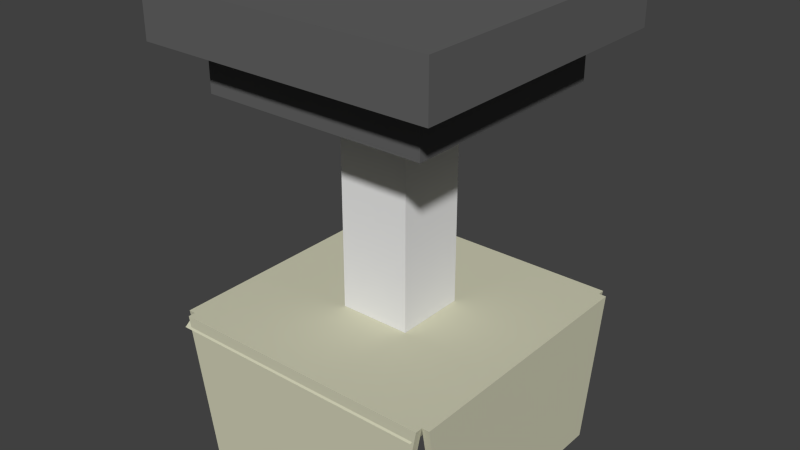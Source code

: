 # Source: Light01.blend  (saved by Blender 2.76.0; exported with 4.5.12 LTS)
import bpy
from mathutils import Matrix  # noqa: F401  (used for matrix-valued properties, if any)

bpy.ops.wm.read_factory_settings(use_empty=True)
scene = bpy.context.scene
scene.name = 'Scene'

# ---- collections
col_collection_1 = bpy.data.collections.new('Collection 1'); scene.collection.children.link(col_collection_1)

# ---- materials (node trees are filled in below, after node groups)
mat_top = bpy.data.materials.new('Top')
mat_top.alpha_threshold = 0.0
mat_top.use_transparent_shadow = False
mat_top.diffuse_color = (0.1237, 0.1237, 0.1237, 1.0)
mat_top.roughness = 0.5
mat_middle = bpy.data.materials.new('Middle')
mat_middle.alpha_threshold = 0.0
mat_middle.use_transparent_shadow = False
mat_middle.roughness = 0.5
mat_light = bpy.data.materials.new('Light')
mat_light.alpha_threshold = 0.0
mat_light.use_transparent_shadow = False
mat_light.diffuse_color = (0.6267, 0.6208, 0.4638, 1.0)
mat_light.roughness = 0.5
mat_bulb = bpy.data.materials.new('Bulb')
mat_bulb.alpha_threshold = 0.0
mat_bulb.use_transparent_shadow = False
mat_bulb.roughness = 0.5

# ---- material node trees

# ---- world
world_world = bpy.data.worlds.new('World'); scene.world = world_world
world_world.color = (0.05088, 0.05088, 0.05088)
world_world.use_sun_shadow = False
world_world.sun_shadow_jitter_overblur = 0.0
world_world.cycles.sampling_method = 'MANUAL'
world_world.cycles.sample_map_resolution = 256

# ---- meshes
me_cube_001 = bpy.data.meshes.new('Cube.001')
me_cube_001.from_pydata([(-0.7655, -0.7655, -1.0), (-1.0, -1.0, 1.0), (-0.7655, 0.7655, -1.0), (-1.0, 1.0, 1.0), (0.7655, -0.7655, -1.0), (1.0, -1.0, 1.0), (0.7655, 0.7655, -1.0), (1.0, 1.0, 1.0), (-1.0, 1.0, -1.0), (-1.0, -1.0, -1.0), (1.0, 1.0, -1.0), (1.0, -1.0, -1.0), (-0.2487, 0.2487, -2.833), (-0.2487, -0.2487, -2.833), (0.2487, 0.2487, -2.833), (0.2487, -0.2487, -2.833), (-0.7655, 0.7655, -2.833), (-0.7655, -0.7655, -2.833), (0.7655, 0.7655, -2.833), (0.7655, -0.7655, -2.833), (-0.2487, 0.2487, -11.17), (-0.2487, -0.2487, -11.17), (0.2487, 0.2487, -11.17), (0.2487, -0.2487, -11.17)], [], [(1, 3, 8, 9), (3, 7, 10, 8), (7, 5, 11, 10), (5, 1, 9, 11), (6, 4, 19, 18), (5, 7, 3, 1), (2, 0, 9, 8), (6, 2, 8, 10), (4, 6, 10, 11), (0, 4, 11, 9), (15, 13, 21, 23), (0, 2, 16, 17), (4, 0, 17, 19), (2, 6, 18, 16), (12, 13, 17, 16), (14, 12, 16, 18), (15, 14, 18, 19), (13, 15, 19, 17), (21, 20, 22, 23), (12, 14, 22, 20), (14, 15, 23, 22), (13, 12, 20, 21)])
me_cube_001.polygons.foreach_set('material_index', [0, 0, 0, 0, 0, 0, 0, 0, 0, 0, 1, 0, 0, 0, 0, 0, 0, 0, 1, 1, 1, 1])
me_cube_001.materials.append(mat_top)
me_cube_001.materials.append(mat_middle)
me_cube_001.use_remesh_preserve_volume = False
me_cube_001.use_remesh_preserve_attributes = False
me_cube_001.use_mirror_vertex_groups = False
me_cube_001.update()
me_cube_000 = bpy.data.meshes.new('Cube.000')
me_cube_000.from_pydata([(-0.3374, 0.2465, -11.68), (-0.3374, -0.3631, -11.68), (0.2722, 0.2465, -11.68), (0.2722, -0.3631, -11.68), (-0.3374, 0.2465, -14.11), (-0.3374, -0.3631, -14.11), (0.2722, 0.2465, -14.11), (0.2722, -0.3631, -14.11)], [], [(3, 1, 5, 7), (5, 4, 6, 7), (0, 2, 6, 4), (2, 3, 7, 6), (1, 0, 4, 5)])
me_cube_000.polygons.foreach_set('material_index', [1, 1, 1, 1, 1])
me_cube_000.materials.append(mat_light)
me_cube_000.materials.append(mat_bulb)
me_cube_000.use_remesh_preserve_volume = False
me_cube_000.use_remesh_preserve_attributes = False
me_cube_000.use_mirror_vertex_groups = False
me_cube_000.update()
me_cube_002 = bpy.data.meshes.new('Cube.002')
me_cube_002.from_pydata([(-0.9163, 0.9163, -11.17), (-0.9163, -0.9163, -11.17), (0.9163, 0.9163, -11.17), (0.9163, -0.9163, -11.17), (-0.733, -0.9163, -16.91), (0.733, -0.9163, -16.91), (0.9163, 0.733, -16.91), (0.9163, -0.733, -16.91), (-0.733, 0.9163, -16.91), (0.733, 0.9163, -16.91), (-0.9163, 0.733, -16.91), (-0.9163, -0.733, -16.91), (0.9163, 0.9663, -11.17), (-0.9163, 0.9663, -11.17), (0.733, 0.9663, -16.91), (-0.733, 0.9663, -16.91), (0.9663, -0.9163, -11.17), (0.9663, 0.9163, -11.17), (0.9663, -0.733, -16.91), (0.9663, 0.733, -16.91), (-0.9163, -0.9663, -11.17), (0.9163, -0.9663, -11.17), (-0.733, -0.9663, -16.91), (0.733, -0.9663, -16.91), (-0.9663, 0.9163, -11.17), (-0.9663, -0.9163, -11.17), (-0.9663, 0.733, -16.91), (-0.9663, -0.733, -16.91), (-0.3374, 0.2465, -11.68), (-0.3374, -0.3631, -11.68), (0.2722, 0.2465, -11.68), (0.2722, -0.3631, -11.68), (-0.9489, 0.858, -11.68), (-0.9489, -0.9746, -11.68), (0.8837, 0.858, -11.68), (0.8837, -0.9746, -11.68)], [], [(0, 1, 33, 32), (5, 3, 21, 23), (3, 7, 18, 16), (8, 0, 13, 15), (1, 0, 24, 25), (13, 12, 14, 15), (0, 2, 12, 13), (2, 9, 14, 12), (9, 8, 15, 14), (17, 16, 18, 19), (7, 6, 19, 18), (6, 2, 17, 19), (2, 3, 16, 17), (21, 20, 22, 23), (3, 1, 20, 21), (1, 4, 22, 20), (4, 5, 23, 22), (25, 24, 26, 27), (11, 1, 25, 27), (0, 10, 26, 24), (10, 11, 27, 26), (11, 10, 0, 1), (8, 9, 2, 0), (6, 7, 3, 2), (5, 4, 1, 3), (1, 3, 35, 33), (2, 0, 32, 34), (3, 2, 34, 35), (3, 2, 0, 1), (28, 29, 33, 32), (30, 28, 32, 34), (31, 30, 34, 35), (29, 31, 35, 33)])
me_cube_002.materials.append(mat_light)
me_cube_002.materials.append(mat_bulb)
me_cube_002.use_remesh_preserve_volume = False
me_cube_002.use_remesh_preserve_attributes = False
me_cube_002.use_mirror_vertex_groups = False
me_cube_002.update()

# ---- objects
ob_handle = bpy.data.objects.new('Handle', me_cube_001)
ob_bulb = bpy.data.objects.new('Bulb', me_cube_000)
ob_lamp_shade = bpy.data.objects.new('Lamp_Shade', me_cube_002)

# ---- transforms, parenting, visibility, modifiers, constraints
ob_handle.location = (0.0, 0.0, 0.0)
ob_handle.scale = (1.0, 1.0, 0.1744)
ob_handle.lineart.crease_threshold = 0.0
ob_bulb.parent = ob_handle
ob_bulb.matrix_parent_inverse = Matrix(((1.0, 0.0, 0.0, 0.0), (0.0, 1.0, 0.0, 0.0), (0.0, 0.0, 5.736, 0.0), (0.0, 0.0, 0.0, 1.0)))
ob_bulb.location = (0.0, 0.0, 0.0)
ob_bulb.scale = (1.0, 1.0, 0.1744)
ob_bulb.lineart.crease_threshold = 0.0
ob_lamp_shade.parent = ob_handle
ob_lamp_shade.matrix_parent_inverse = Matrix(((1.0, 0.0, 0.0, 0.0), (0.0, 1.0, 0.0, 0.0), (0.0, 0.0, 5.736, 0.0), (0.0, 0.0, 0.0, 1.0)))
ob_lamp_shade.location = (0.0, 0.0, 0.0)
ob_lamp_shade.scale = (1.0, 1.0, 0.1744)
ob_lamp_shade.lineart.crease_threshold = 0.0

# ---- collection membership
col_collection_1.objects.link(ob_handle)
col_collection_1.objects.link(ob_bulb)
col_collection_1.objects.link(ob_lamp_shade)

# ---- scene / render settings (as saved in the file)
scene.frame_start = 1; scene.frame_end = 250; scene.frame_set(1)
scene.render.engine = 'BLENDER_EEVEE_NEXT'
scene.render.resolution_percentage = 50
scene.render.dither_intensity = 0.0
scene.cycles.use_denoising = False
scene.cycles.samples = 10
scene.cycles.sampling_pattern = 'TABULATED_SOBOL'
scene.cycles.light_sampling_threshold = 0.0
scene.cycles.use_adaptive_sampling = False
scene.cycles.use_light_tree = False
scene.cycles.blur_glossy = 0.0
scene.cycles.pixel_filter_type = 'GAUSSIAN'
scene.cycles.sample_clamp_indirect = 0.0
scene.view_settings.view_transform = 'Standard'
bpy.context.view_layer.update()

# ---- added for rendering (the .blend has no active camera and no usable light): camera, sun
cam_auto = bpy.data.cameras.new('AutoCamera')
cam_auto.lens = 50.0
cam_auto.sensor_width = 36.0
cam_auto.clip_end = 1000.0
ob_auto_camera = bpy.data.objects.new('AutoCamera', cam_auto)
scene.collection.objects.link(ob_auto_camera)
ob_auto_camera.location = (3.898, -4.6776, 1.73153)
ob_auto_camera.rotation_euler = (1.09748, -7.21219e-08, 0.694738)
scene.camera = ob_auto_camera
light_auto_sun = bpy.data.lights.new('AutoSun', 'SUN')
light_auto_sun.energy = 3.0
light_auto_sun.angle = 0.0523599
ob_auto_sun = bpy.data.objects.new('AutoSun', light_auto_sun)
scene.collection.objects.link(ob_auto_sun)
ob_auto_sun.rotation_euler = (0.872665, 0.174533, 0.523599)
bpy.context.view_layer.update()
